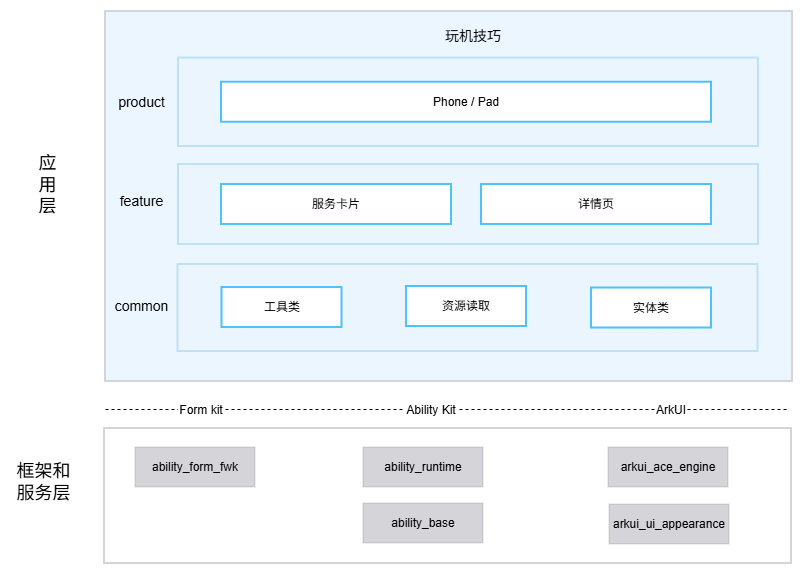

The diagram above was exported from draw.io. Its source (the exported page's mxGraphModel, read from the mxfile embedded in the PNG):
<mxGraphModel dx="1406" dy="489" grid="0" gridSize="10" guides="1" tooltips="1" connect="1" arrows="1" fold="1" page="1" pageScale="1" pageWidth="413" pageHeight="291" math="0" shadow="0">
  <root>
    <mxCell id="0" />
    <mxCell id="1" parent="0" />
    <mxCell id="1XV3BJo5Ibb8Ic-RVDhR-33" parent="1" style="rounded=0;whiteSpace=wrap;html=1;strokeColor=#D4D4D9;strokeWidth=2;perimeterSpacing=0;fillColor=light-dark(#ecf6ff, #1D293B);" value="" vertex="1">
      <mxGeometry height="370" width="687" x="104" y="299" as="geometry" />
    </mxCell>
    <mxCell id="1XV3BJo5Ibb8Ic-RVDhR-35" parent="1" style="text;html=1;whiteSpace=wrap;strokeColor=none;fillColor=none;align=center;verticalAlign=middle;rounded=0;fontStyle=1" value="&lt;span style=&quot;font-size: 14px; font-weight: 400;&quot;&gt;玩机技巧&lt;/span&gt;" vertex="1">
      <mxGeometry height="48" width="220" x="362" y="299.75" as="geometry" />
    </mxCell>
    <mxCell id="1XV3BJo5Ibb8Ic-RVDhR-43" parent="1" style="rounded=0;whiteSpace=wrap;html=1;strokeColor=#D4D4D9;strokeWidth=2;" value="" vertex="1">
      <mxGeometry height="135" width="687" x="103" y="716" as="geometry" />
    </mxCell>
    <mxCell id="1XV3BJo5Ibb8Ic-RVDhR-56" parent="1" style="rounded=0;whiteSpace=wrap;html=1;fillColor=#D4D4D9;strokeColor=#36393d;strokeWidth=0;" value="ability_form_fwk" vertex="1">
      <mxGeometry height="40" width="120" x="134" y="735" as="geometry" />
    </mxCell>
    <mxCell id="1XV3BJo5Ibb8Ic-RVDhR-60" parent="1" style="rounded=0;whiteSpace=wrap;html=1;fillColor=#D4D4D9;strokeColor=#36393d;strokeWidth=0;" value="ability_base" vertex="1">
      <mxGeometry height="40" width="120" x="362" y="791" as="geometry" />
    </mxCell>
    <mxCell id="1XV3BJo5Ibb8Ic-RVDhR-61" parent="1" style="rounded=0;whiteSpace=wrap;html=1;fillColor=#D4D4D9;strokeColor=#36393d;strokeWidth=0;" value="ability_runtime" vertex="1">
      <mxGeometry height="40" width="120" x="362" y="735" as="geometry" />
    </mxCell>
    <mxCell id="1XV3BJo5Ibb8Ic-RVDhR-62" parent="1" style="rounded=0;whiteSpace=wrap;html=1;fillColor=#D4D4D9;strokeColor=#36393d;strokeWidth=0;" value="arkui_ace_engine" vertex="1">
      <mxGeometry height="40" width="120" x="607" y="735" as="geometry" />
    </mxCell>
    <mxCell id="1_pT7HXeW4WScznhEviL-1" parent="1" style="text;html=1;whiteSpace=wrap;strokeColor=none;fillColor=none;align=center;verticalAlign=middle;rounded=0;labelWidth=1;fontSize=18;" value="应用层" vertex="1">
      <mxGeometry height="30" width="60" x="16" y="458" as="geometry" />
    </mxCell>
    <mxCell id="1_pT7HXeW4WScznhEviL-2" parent="1" style="text;html=1;whiteSpace=wrap;strokeColor=none;fillColor=none;align=center;verticalAlign=middle;rounded=0;fontSize=18;" value="框架和服务层" vertex="1">
      <mxGeometry height="30" width="67" x="9" y="755" as="geometry" />
    </mxCell>
    <mxCell id="1_pT7HXeW4WScznhEviL-7" parent="1" style="text;html=1;whiteSpace=wrap;strokeColor=none;fillColor=none;align=center;verticalAlign=middle;rounded=0;rotation=0;direction=east;textDirection=rtl;" value="&lt;font style=&quot;font-size: 14px;&quot;&gt;product&lt;/font&gt;" vertex="1">
      <mxGeometry height="84" width="21" x="130" y="347.75" as="geometry" />
    </mxCell>
    <mxCell id="1_pT7HXeW4WScznhEviL-10" parent="1" style="rounded=0;whiteSpace=wrap;html=1;fillColor=#EBF5FE;strokeColor=light-dark(#BEE1F7,#5C79A3);strokeWidth=2;" value="" vertex="1">
      <mxGeometry height="88.5" width="580" x="177" y="345.5" as="geometry" />
    </mxCell>
    <mxCell id="1_pT7HXeW4WScznhEviL-8" parent="1" style="rounded=0;whiteSpace=wrap;html=1;strokeColor=#4FC1FD;strokeWidth=2;" value="Phone / Pad" vertex="1">
      <mxGeometry height="40" width="490" x="220" y="369.75" as="geometry" />
    </mxCell>
    <mxCell id="1_pT7HXeW4WScznhEviL-37" parent="1" style="text;html=1;whiteSpace=wrap;strokeColor=none;fillColor=none;align=center;verticalAlign=middle;rounded=0;rotation=0;direction=east;textDirection=rtl;" value="&lt;span style=&quot;font-size: 14px;&quot;&gt;feature&lt;/span&gt;" vertex="1">
      <mxGeometry height="84" width="21" x="130" y="446.5" as="geometry" />
    </mxCell>
    <mxCell id="1_pT7HXeW4WScznhEviL-38" parent="1" style="text;html=1;whiteSpace=wrap;strokeColor=none;fillColor=none;align=center;verticalAlign=middle;rounded=0;rotation=0;direction=east;textDirection=rtl;" value="&lt;span style=&quot;font-size: 14px;&quot;&gt;common&lt;/span&gt;" vertex="1">
      <mxGeometry height="84" width="21" x="130" y="552" as="geometry" />
    </mxCell>
    <mxCell id="1_pT7HXeW4WScznhEviL-39" parent="1" style="rounded=0;whiteSpace=wrap;html=1;fillColor=#EBF5FE;strokeColor=#BEE1F7;strokeWidth=2;" value="" vertex="1">
      <mxGeometry height="80" width="580" x="177" y="452" as="geometry" />
    </mxCell>
    <mxCell id="1_pT7HXeW4WScznhEviL-43" parent="1" style="rounded=0;whiteSpace=wrap;html=1;strokeColor=#4FC1FD;strokeWidth=2;" value="服务卡片" vertex="1">
      <mxGeometry height="40" width="230" x="220" y="472" as="geometry" />
    </mxCell>
    <mxCell id="1_pT7HXeW4WScznhEviL-44" parent="1" style="rounded=0;whiteSpace=wrap;html=1;strokeColor=#4FC1FD;strokeWidth=2;" value="详情页" vertex="1">
      <mxGeometry height="40" width="230" x="480" y="472" as="geometry" />
    </mxCell>
    <mxCell id="1_pT7HXeW4WScznhEviL-49" parent="1" style="rounded=0;whiteSpace=wrap;html=1;fillColor=#EBF5FE;strokeColor=#BEE1F7;strokeWidth=2;" value="" vertex="1">
      <mxGeometry height="87" width="580" x="176.5" y="552" as="geometry" />
    </mxCell>
    <mxCell id="1_pT7HXeW4WScznhEviL-51" parent="1" style="rounded=0;whiteSpace=wrap;html=1;strokeColor=#4FC1FD;strokeWidth=2;" value="工具类" vertex="1">
      <mxGeometry height="40" width="120" x="220.5" y="575" as="geometry" />
    </mxCell>
    <mxCell id="1_pT7HXeW4WScznhEviL-53" parent="1" style="rounded=0;whiteSpace=wrap;html=1;strokeColor=#4FC1FD;strokeWidth=2;" value="资源读取" vertex="1">
      <mxGeometry height="40" width="120" x="405" y="574" as="geometry" />
    </mxCell>
    <mxCell id="1_pT7HXeW4WScznhEviL-55" edge="1" parent="1" style="endArrow=none;dashed=1;html=1;rounded=0;labelBackgroundColor=default;" value="">
      <mxGeometry height="50" relative="1" width="50" as="geometry">
        <mxPoint x="104" y="697" as="sourcePoint" />
        <mxPoint x="788" y="697" as="targetPoint" />
      </mxGeometry>
    </mxCell>
    <mxCell id="1_pT7HXeW4WScznhEviL-62" parent="1" style="text;html=1;whiteSpace=wrap;strokeColor=none;fillColor=none;align=center;verticalAlign=middle;rounded=0;labelBackgroundColor=default;labelBorderColor=#FFFFFF;" value="Ability Kit" vertex="1">
      <mxGeometry height="30" width="60" x="400" y="683" as="geometry" />
    </mxCell>
    <mxCell id="1_pT7HXeW4WScznhEviL-65" parent="1" style="text;html=1;whiteSpace=wrap;strokeColor=none;fillColor=none;align=center;verticalAlign=middle;rounded=0;labelBackgroundColor=default;labelBorderColor=#FFFFFF;" value="Form kit" vertex="1">
      <mxGeometry height="30" width="60" x="170" y="683" as="geometry" />
    </mxCell>
    <mxCell id="1_pT7HXeW4WScznhEviL-66" parent="1" style="rounded=0;whiteSpace=wrap;html=1;strokeColor=#4FC1FD;strokeWidth=2;" value="实体类" vertex="1">
      <mxGeometry height="40" width="120" x="590" y="575.5" as="geometry" />
    </mxCell>
    <mxCell id="1_pT7HXeW4WScznhEviL-72" parent="1" style="text;html=1;whiteSpace=wrap;strokeColor=none;fillColor=none;align=center;verticalAlign=middle;rounded=0;labelBackgroundColor=default;labelBorderColor=#FFFFFF;" value="ArkUI" vertex="1">
      <mxGeometry height="30" width="60" x="640" y="683" as="geometry" />
    </mxCell>
    <mxCell id="JO7HfPNK6yIM1imkZGW4-7" parent="1" style="rounded=0;whiteSpace=wrap;html=1;fillColor=#D4D4D9;strokeColor=#36393d;strokeWidth=0;" value="arkui_ui_appearance" vertex="1">
      <mxGeometry height="40" width="120" x="608" y="792" as="geometry" />
    </mxCell>
  </root>
</mxGraphModel>